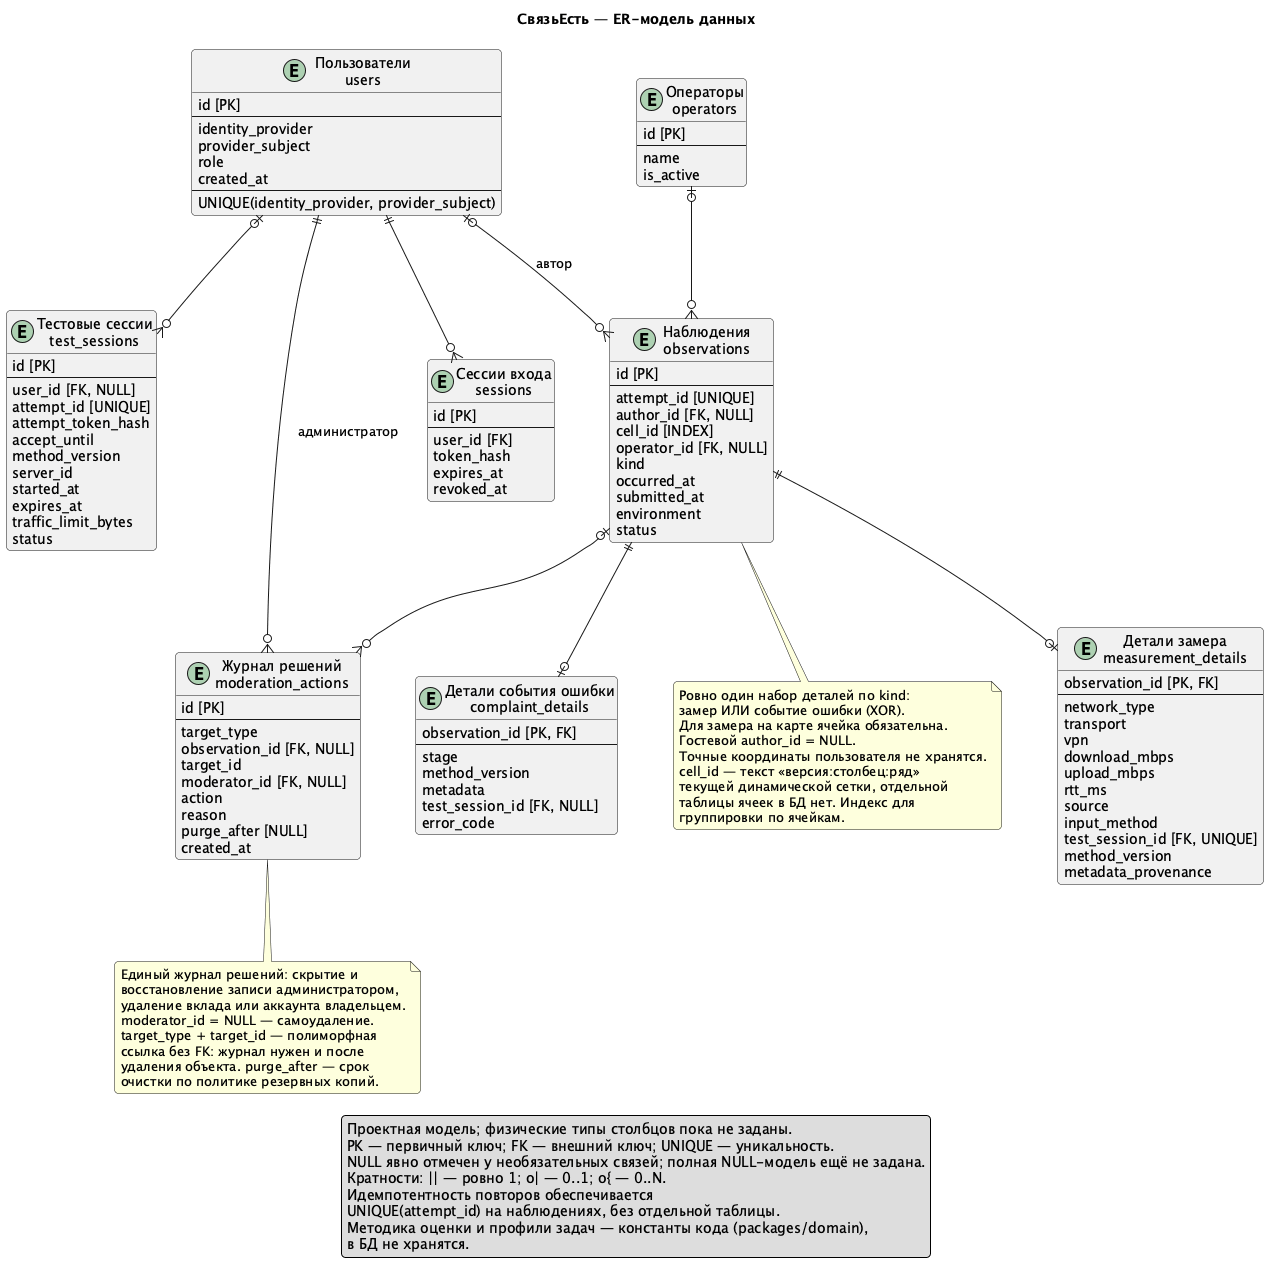

The diagram above was rendered by PlantUML. Its source (embedded in the PNG):
@startuml
!pragma layout smetana
title СвязьЕсть — ER-модель данных
top to bottom direction
skinparam shadowing false
skinparam roundcorner 8
skinparam nodesep 55
skinparam ranksep 75
skinparam classAttributeIconSize 0
skinparam defaultFontName SansSerif
hide methods
hide stereotypes

entity "Пользователи\nusers" as users {
  id [PK]
  --
  identity_provider
  provider_subject
  role
  created_at
  --
  UNIQUE(identity_provider, provider_subject)
}

entity "Сессии входа\nsessions" as sessions {
  id [PK]
  --
  user_id [FK]
  token_hash
  expires_at
  revoked_at
}

entity "Тестовые сессии\ntest_sessions" as test_sessions {
  id [PK]
  --
  user_id [FK, NULL]
  attempt_id [UNIQUE]
  attempt_token_hash
  accept_until
  method_version
  server_id
  started_at
  expires_at
  traffic_limit_bytes
  status
}

entity "Операторы\noperators" as operators {
  id [PK]
  --
  name
  is_active
}

entity "Наблюдения\nobservations" as observations {
  id [PK]
  --
  attempt_id [UNIQUE]
  author_id [FK, NULL]
  cell_id [INDEX]
  operator_id [FK, NULL]
  kind
  occurred_at
  submitted_at
  environment
  status
}

entity "Детали замера\nmeasurement_details" as measurement_details {
  observation_id [PK, FK]
  --
  network_type
  transport
  vpn
  download_mbps
  upload_mbps
  rtt_ms
  source
  input_method
  test_session_id [FK, UNIQUE]
  method_version
  metadata_provenance
}

entity "Детали события ошибки\ncomplaint_details" as complaint_details {
  observation_id [PK, FK]
  --
  stage
  method_version
  metadata
  test_session_id [FK, NULL]
  error_code
}

entity "Журнал решений\nmoderation_actions" as moderation_actions {
  id [PK]
  --
  target_type
  observation_id [FK, NULL]
  target_id
  moderator_id [FK, NULL]
  action
  reason
  purge_after [NULL]
  created_at
}

users ||--o{ sessions
users |o--o{ test_sessions
users |o--o{ observations : автор
users ||--o{ moderation_actions : администратор

operators |o--o{ observations
observations ||--o| measurement_details
observations ||--o| complaint_details
observations |o--o{ moderation_actions

note bottom of observations
  Ровно один набор деталей по kind:
  замер ИЛИ событие ошибки (XOR).
  Для замера на карте ячейка обязательна.
  Гостевой author_id = NULL.
  Точные координаты пользователя не хранятся.
  cell_id — текст «версия:столбец:ряд»
  текущей динамической сетки, отдельной
  таблицы ячеек в БД нет. Индекс для
  группировки по ячейкам.
end note

note bottom of moderation_actions
  Единый журнал решений: скрытие и
  восстановление записи администратором,
  удаление вклада или аккаунта владельцем.
  moderator_id = NULL — самоудаление.
  target_type + target_id — полиморфная
  ссылка без FK: журнал нужен и после
  удаления объекта. purge_after — срок
  очистки по политике резервных копий.
end note

legend bottom
  Проектная модель; физические типы столбцов пока не заданы.
  PK — первичный ключ; FK — внешний ключ; UNIQUE — уникальность.
  NULL явно отмечен у необязательных связей; полная NULL-модель ещё не задана.
  Кратности: || — ровно 1; o| — 0..1; o{ — 0..N.
  Идемпотентность повторов обеспечивается
  UNIQUE(attempt_id) на наблюдениях, без отдельной таблицы.
  Методика оценки и профили задач — константы кода (packages/domain),
  в БД не хранятся.
endlegend
@enduml